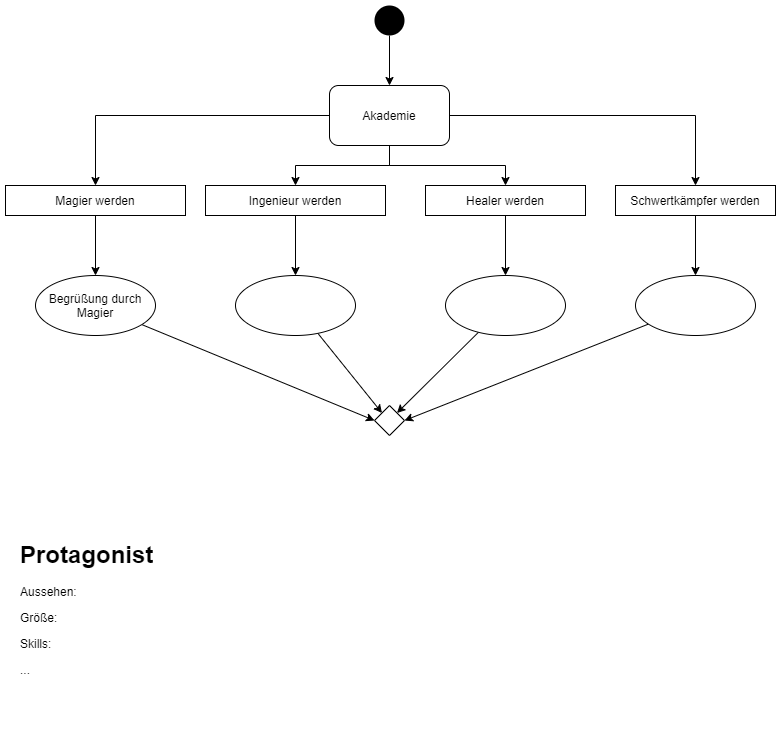

The diagram above was exported from draw.io. Its source (the exported page's mxGraphModel, read from the mxfile embedded in the PNG):
<mxGraphModel dx="1086" dy="806" grid="1" gridSize="10" guides="1" tooltips="1" connect="1" arrows="1" fold="1" page="1" pageScale="1" pageWidth="827" pageHeight="1169" math="0" shadow="0">
  <root>
    <mxCell id="0" />
    <mxCell id="1" parent="0" />
    <mxCell id="c7WcwEiSO1YRCSbcp928-5" style="edgeStyle=orthogonalEdgeStyle;rounded=0;orthogonalLoop=1;jettySize=auto;html=1;entryX=0.5;entryY=0;entryDx=0;entryDy=0;" parent="1" source="c7WcwEiSO1YRCSbcp928-4" edge="1">
      <mxGeometry relative="1" as="geometry">
        <mxPoint x="414" y="110" as="targetPoint" />
      </mxGeometry>
    </mxCell>
    <mxCell id="c7WcwEiSO1YRCSbcp928-4" value="" style="ellipse;fillColor=#000000;strokeColor=none;" parent="1" vertex="1">
      <mxGeometry x="399" y="30" width="30" height="30" as="geometry" />
    </mxCell>
    <mxCell id="c7WcwEiSO1YRCSbcp928-11" style="edgeStyle=orthogonalEdgeStyle;rounded=0;orthogonalLoop=1;jettySize=auto;html=1;entryX=0.5;entryY=0;entryDx=0;entryDy=0;" parent="1" source="c7WcwEiSO1YRCSbcp928-6" target="c7WcwEiSO1YRCSbcp928-8" edge="1">
      <mxGeometry relative="1" as="geometry" />
    </mxCell>
    <mxCell id="c7WcwEiSO1YRCSbcp928-12" style="edgeStyle=orthogonalEdgeStyle;rounded=0;orthogonalLoop=1;jettySize=auto;html=1;entryX=0.5;entryY=0;entryDx=0;entryDy=0;" parent="1" source="c7WcwEiSO1YRCSbcp928-6" target="c7WcwEiSO1YRCSbcp928-10" edge="1">
      <mxGeometry relative="1" as="geometry" />
    </mxCell>
    <mxCell id="c7WcwEiSO1YRCSbcp928-14" style="edgeStyle=orthogonalEdgeStyle;rounded=0;orthogonalLoop=1;jettySize=auto;html=1;exitX=0.5;exitY=1;exitDx=0;exitDy=0;entryX=0.5;entryY=0;entryDx=0;entryDy=0;" parent="1" source="c7WcwEiSO1YRCSbcp928-6" target="c7WcwEiSO1YRCSbcp928-13" edge="1">
      <mxGeometry relative="1" as="geometry">
        <Array as="points">
          <mxPoint x="414" y="190" />
          <mxPoint x="320" y="190" />
        </Array>
      </mxGeometry>
    </mxCell>
    <mxCell id="qDA50wsPcLymb4jDM790-2" style="edgeStyle=orthogonalEdgeStyle;rounded=0;orthogonalLoop=1;jettySize=auto;html=1;exitX=0.5;exitY=1;exitDx=0;exitDy=0;entryX=0.5;entryY=0;entryDx=0;entryDy=0;" parent="1" source="c7WcwEiSO1YRCSbcp928-6" target="c7WcwEiSO1YRCSbcp928-15" edge="1">
      <mxGeometry relative="1" as="geometry">
        <Array as="points">
          <mxPoint x="414" y="190" />
          <mxPoint x="530" y="190" />
        </Array>
      </mxGeometry>
    </mxCell>
    <mxCell id="c7WcwEiSO1YRCSbcp928-6" value="Akademie" style="rounded=1;whiteSpace=wrap;html=1;" parent="1" vertex="1">
      <mxGeometry x="354" y="110" width="120" height="60" as="geometry" />
    </mxCell>
    <mxCell id="c7WcwEiSO1YRCSbcp928-22" style="edgeStyle=orthogonalEdgeStyle;rounded=0;orthogonalLoop=1;jettySize=auto;html=1;entryX=0.5;entryY=0;entryDx=0;entryDy=0;" parent="1" source="c7WcwEiSO1YRCSbcp928-8" target="c7WcwEiSO1YRCSbcp928-17" edge="1">
      <mxGeometry relative="1" as="geometry" />
    </mxCell>
    <mxCell id="c7WcwEiSO1YRCSbcp928-8" value="Magier werden" style="rounded=0;whiteSpace=wrap;html=1;" parent="1" vertex="1">
      <mxGeometry x="30" y="210" width="180" height="30" as="geometry" />
    </mxCell>
    <mxCell id="c7WcwEiSO1YRCSbcp928-25" style="edgeStyle=orthogonalEdgeStyle;rounded=0;orthogonalLoop=1;jettySize=auto;html=1;entryX=0.5;entryY=0;entryDx=0;entryDy=0;" parent="1" source="c7WcwEiSO1YRCSbcp928-10" target="c7WcwEiSO1YRCSbcp928-20" edge="1">
      <mxGeometry relative="1" as="geometry" />
    </mxCell>
    <mxCell id="c7WcwEiSO1YRCSbcp928-10" value="Schwertkämpfer werden" style="rounded=0;whiteSpace=wrap;html=1;" parent="1" vertex="1">
      <mxGeometry x="640" y="210" width="160" height="30" as="geometry" />
    </mxCell>
    <mxCell id="c7WcwEiSO1YRCSbcp928-23" style="edgeStyle=orthogonalEdgeStyle;rounded=0;orthogonalLoop=1;jettySize=auto;html=1;exitX=0.5;exitY=1;exitDx=0;exitDy=0;entryX=0.5;entryY=0;entryDx=0;entryDy=0;" parent="1" source="c7WcwEiSO1YRCSbcp928-13" target="c7WcwEiSO1YRCSbcp928-18" edge="1">
      <mxGeometry relative="1" as="geometry" />
    </mxCell>
    <mxCell id="c7WcwEiSO1YRCSbcp928-13" value="Ingenieur werden" style="rounded=0;whiteSpace=wrap;html=1;" parent="1" vertex="1">
      <mxGeometry x="230" y="210" width="180" height="30" as="geometry" />
    </mxCell>
    <mxCell id="c7WcwEiSO1YRCSbcp928-24" style="edgeStyle=orthogonalEdgeStyle;rounded=0;orthogonalLoop=1;jettySize=auto;html=1;exitX=0.5;exitY=1;exitDx=0;exitDy=0;entryX=0.5;entryY=0;entryDx=0;entryDy=0;" parent="1" source="c7WcwEiSO1YRCSbcp928-15" target="c7WcwEiSO1YRCSbcp928-21" edge="1">
      <mxGeometry relative="1" as="geometry" />
    </mxCell>
    <mxCell id="c7WcwEiSO1YRCSbcp928-15" value="Healer werden" style="rounded=0;whiteSpace=wrap;html=1;" parent="1" vertex="1">
      <mxGeometry x="450" y="210" width="160" height="30" as="geometry" />
    </mxCell>
    <mxCell id="qDA50wsPcLymb4jDM790-3" style="rounded=0;orthogonalLoop=1;jettySize=auto;html=1;entryX=0;entryY=0.5;entryDx=0;entryDy=0;" parent="1" source="c7WcwEiSO1YRCSbcp928-17" target="c7WcwEiSO1YRCSbcp928-26" edge="1">
      <mxGeometry relative="1" as="geometry" />
    </mxCell>
    <mxCell id="c7WcwEiSO1YRCSbcp928-17" value="Begrüßung durch Magier" style="ellipse;whiteSpace=wrap;html=1;" parent="1" vertex="1">
      <mxGeometry x="60" y="300" width="120" height="60" as="geometry" />
    </mxCell>
    <mxCell id="qDA50wsPcLymb4jDM790-4" style="edgeStyle=none;rounded=0;orthogonalLoop=1;jettySize=auto;html=1;entryX=0;entryY=0;entryDx=0;entryDy=0;" parent="1" source="c7WcwEiSO1YRCSbcp928-18" target="c7WcwEiSO1YRCSbcp928-26" edge="1">
      <mxGeometry relative="1" as="geometry" />
    </mxCell>
    <mxCell id="c7WcwEiSO1YRCSbcp928-18" value="" style="ellipse;whiteSpace=wrap;html=1;" parent="1" vertex="1">
      <mxGeometry x="260" y="300" width="120" height="60" as="geometry" />
    </mxCell>
    <mxCell id="qDA50wsPcLymb4jDM790-6" style="edgeStyle=none;rounded=0;orthogonalLoop=1;jettySize=auto;html=1;entryX=1;entryY=0.5;entryDx=0;entryDy=0;" parent="1" source="c7WcwEiSO1YRCSbcp928-20" target="c7WcwEiSO1YRCSbcp928-26" edge="1">
      <mxGeometry relative="1" as="geometry" />
    </mxCell>
    <mxCell id="c7WcwEiSO1YRCSbcp928-20" value="" style="ellipse;whiteSpace=wrap;html=1;" parent="1" vertex="1">
      <mxGeometry x="660" y="300" width="120" height="60" as="geometry" />
    </mxCell>
    <mxCell id="qDA50wsPcLymb4jDM790-5" style="edgeStyle=none;rounded=0;orthogonalLoop=1;jettySize=auto;html=1;entryX=1;entryY=0;entryDx=0;entryDy=0;" parent="1" source="c7WcwEiSO1YRCSbcp928-21" target="c7WcwEiSO1YRCSbcp928-26" edge="1">
      <mxGeometry relative="1" as="geometry" />
    </mxCell>
    <mxCell id="c7WcwEiSO1YRCSbcp928-21" value="" style="ellipse;whiteSpace=wrap;html=1;" parent="1" vertex="1">
      <mxGeometry x="470" y="300" width="120" height="60" as="geometry" />
    </mxCell>
    <mxCell id="c7WcwEiSO1YRCSbcp928-26" value="" style="rhombus;" parent="1" vertex="1">
      <mxGeometry x="399" y="430" width="30" height="30" as="geometry" />
    </mxCell>
    <mxCell id="qDA50wsPcLymb4jDM790-1" value="&lt;h1&gt;Protagonist&lt;/h1&gt;&lt;p&gt;Aussehen:&lt;/p&gt;&lt;p&gt;Größe:&lt;/p&gt;&lt;p&gt;Skills:&lt;/p&gt;&lt;p&gt;...&lt;/p&gt;&lt;p&gt;&lt;br&gt;&lt;/p&gt;&lt;p&gt;.&lt;/p&gt;" style="text;html=1;strokeColor=none;fillColor=none;spacing=5;spacingTop=-20;whiteSpace=wrap;overflow=hidden;rounded=0;" parent="1" vertex="1">
      <mxGeometry x="40" y="560" width="190" height="190" as="geometry" />
    </mxCell>
  </root>
</mxGraphModel>